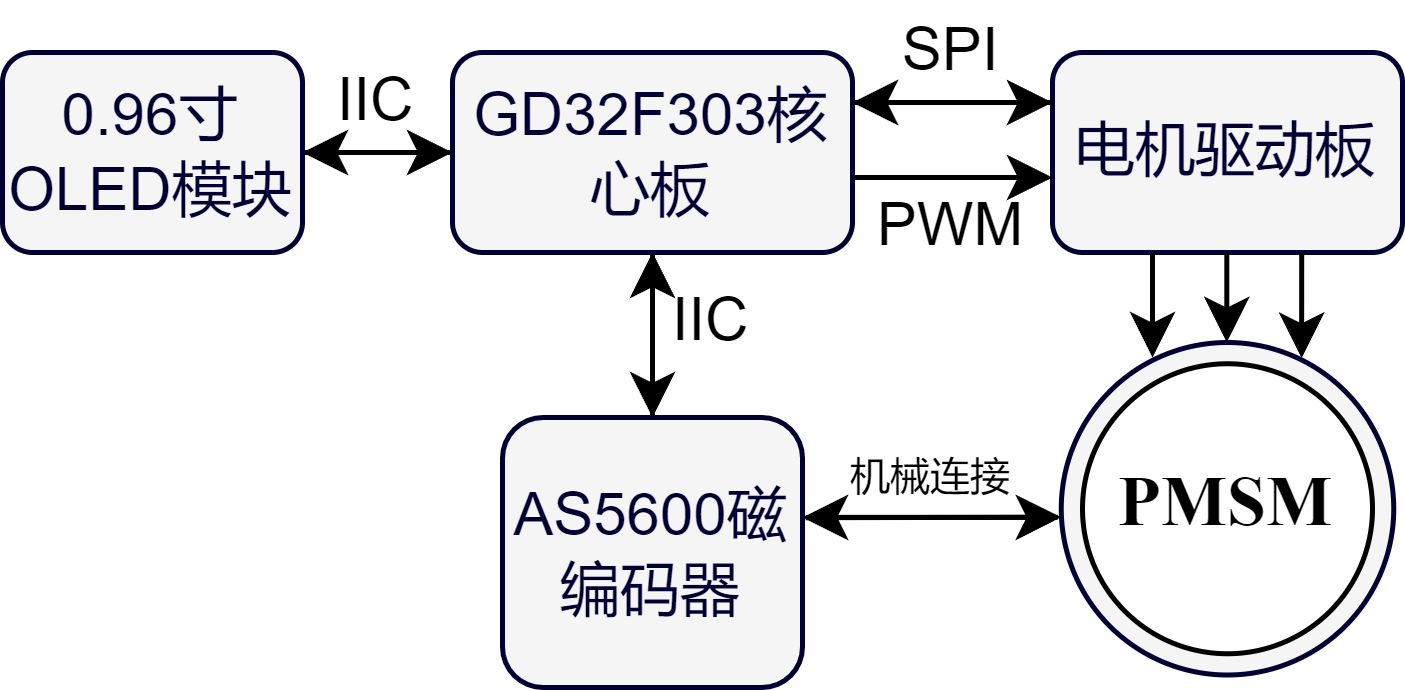

The diagram above was exported from draw.io. Its source (the exported page's mxGraphModel, read from the mxfile embedded in the PNG):
<mxGraphModel dx="434" dy="255" grid="1" gridSize="1" guides="1" tooltips="1" connect="1" arrows="1" fold="1" page="1" pageScale="1" pageWidth="827" pageHeight="1169" math="0" shadow="0">
  <root>
    <mxCell id="0" />
    <mxCell id="1" parent="0" />
    <mxCell id="dafcKBR157rRY-0c37Ht-7" style="edgeStyle=orthogonalEdgeStyle;rounded=0;orthogonalLoop=1;jettySize=auto;html=1;entryX=1;entryY=0.5;entryDx=0;entryDy=0;" parent="1" source="dafcKBR157rRY-0c37Ht-2" target="dafcKBR157rRY-0c37Ht-4" edge="1">
      <mxGeometry relative="1" as="geometry" />
    </mxCell>
    <mxCell id="dafcKBR157rRY-0c37Ht-24" style="edgeStyle=orthogonalEdgeStyle;rounded=0;orthogonalLoop=1;jettySize=auto;html=1;entryX=0.5;entryY=0;entryDx=0;entryDy=0;" parent="1" source="dafcKBR157rRY-0c37Ht-2" target="dafcKBR157rRY-0c37Ht-22" edge="1">
      <mxGeometry relative="1" as="geometry" />
    </mxCell>
    <mxCell id="dafcKBR157rRY-0c37Ht-2" value="&lt;font color=&quot;#000033&quot;&gt;GD32F303核心板&lt;/font&gt;" style="rounded=1;whiteSpace=wrap;html=1;fillColor=#f5f5f5;fontColor=#333333;strokeColor=#000033;" parent="1" vertex="1">
      <mxGeometry x="320" y="160" width="80" height="40" as="geometry" />
    </mxCell>
    <mxCell id="dafcKBR157rRY-0c37Ht-3" value="&lt;font color=&quot;#000033&quot;&gt;电机驱动板&lt;/font&gt;" style="rounded=1;whiteSpace=wrap;html=1;fillColor=#f5f5f5;fontColor=#333333;strokeColor=#000033;" parent="1" vertex="1">
      <mxGeometry x="440" y="160" width="70" height="40" as="geometry" />
    </mxCell>
    <mxCell id="dafcKBR157rRY-0c37Ht-6" style="edgeStyle=orthogonalEdgeStyle;rounded=0;orthogonalLoop=1;jettySize=auto;html=1;" parent="1" source="dafcKBR157rRY-0c37Ht-4" edge="1">
      <mxGeometry relative="1" as="geometry">
        <mxPoint x="320" y="180" as="targetPoint" />
      </mxGeometry>
    </mxCell>
    <mxCell id="dafcKBR157rRY-0c37Ht-4" value="&lt;font color=&quot;#000033&quot;&gt;0.96寸OLED模块&lt;/font&gt;" style="rounded=1;whiteSpace=wrap;html=1;fillColor=#f5f5f5;fontColor=#333333;strokeColor=#000033;" parent="1" vertex="1">
      <mxGeometry x="230" y="160" width="60" height="40" as="geometry" />
    </mxCell>
    <mxCell id="dafcKBR157rRY-0c37Ht-8" value="IIC" style="text;html=1;align=center;verticalAlign=middle;whiteSpace=wrap;rounded=0;" parent="1" vertex="1">
      <mxGeometry x="285" y="160" width="40" height="20" as="geometry" />
    </mxCell>
    <mxCell id="dafcKBR157rRY-0c37Ht-9" value="SPI" style="text;html=1;align=center;verticalAlign=middle;whiteSpace=wrap;rounded=0;" parent="1" vertex="1">
      <mxGeometry x="400" y="150" width="40" height="20" as="geometry" />
    </mxCell>
    <mxCell id="dafcKBR157rRY-0c37Ht-14" value="" style="endArrow=classic;html=1;rounded=0;" parent="1" edge="1">
      <mxGeometry width="50" height="50" relative="1" as="geometry">
        <mxPoint x="400" y="170" as="sourcePoint" />
        <mxPoint x="440" y="170" as="targetPoint" />
      </mxGeometry>
    </mxCell>
    <mxCell id="dafcKBR157rRY-0c37Ht-15" value="" style="endArrow=classic;html=1;rounded=0;entryX=1;entryY=0.25;entryDx=0;entryDy=0;exitX=0;exitY=0.25;exitDx=0;exitDy=0;" parent="1" source="dafcKBR157rRY-0c37Ht-3" target="dafcKBR157rRY-0c37Ht-2" edge="1">
      <mxGeometry width="50" height="50" relative="1" as="geometry">
        <mxPoint x="445" y="140" as="sourcePoint" />
        <mxPoint x="505" y="140" as="targetPoint" />
      </mxGeometry>
    </mxCell>
    <mxCell id="dafcKBR157rRY-0c37Ht-20" value="" style="endArrow=classic;html=1;rounded=0;" parent="1" edge="1">
      <mxGeometry width="50" height="50" relative="1" as="geometry">
        <mxPoint x="400" y="185" as="sourcePoint" />
        <mxPoint x="440" y="185" as="targetPoint" />
      </mxGeometry>
    </mxCell>
    <mxCell id="dafcKBR157rRY-0c37Ht-21" value="PWM" style="text;html=1;align=center;verticalAlign=middle;whiteSpace=wrap;rounded=0;" parent="1" vertex="1">
      <mxGeometry x="400" y="185" width="40" height="20" as="geometry" />
    </mxCell>
    <mxCell id="dafcKBR157rRY-0c37Ht-23" style="edgeStyle=orthogonalEdgeStyle;rounded=0;orthogonalLoop=1;jettySize=auto;html=1;entryX=0.5;entryY=1;entryDx=0;entryDy=0;" parent="1" source="dafcKBR157rRY-0c37Ht-22" target="dafcKBR157rRY-0c37Ht-2" edge="1">
      <mxGeometry relative="1" as="geometry" />
    </mxCell>
    <mxCell id="dafcKBR157rRY-0c37Ht-22" value="&lt;font color=&quot;#000033&quot;&gt;AS5600磁编码器&lt;/font&gt;" style="rounded=1;whiteSpace=wrap;html=1;fillColor=#f5f5f5;fontColor=#333333;strokeColor=#000033;" parent="1" vertex="1">
      <mxGeometry x="330" y="233" width="60" height="54" as="geometry" />
    </mxCell>
    <mxCell id="dafcKBR157rRY-0c37Ht-25" value="IIC" style="text;html=1;align=center;verticalAlign=middle;whiteSpace=wrap;rounded=0;" parent="1" vertex="1">
      <mxGeometry x="352" y="204" width="40" height="20" as="geometry" />
    </mxCell>
    <mxCell id="HZIrPmKIbMRzgSVx-FmT-3" value="" style="group" vertex="1" connectable="0" parent="1">
      <mxGeometry x="441.75" y="218" width="66.5" height="66.5" as="geometry" />
    </mxCell>
    <mxCell id="HZIrPmKIbMRzgSVx-FmT-1" value="" style="ellipse;whiteSpace=wrap;html=1;aspect=fixed;fillColor=#f5f5f5;fontColor=#333333;strokeColor=#000033;" vertex="1" parent="HZIrPmKIbMRzgSVx-FmT-3">
      <mxGeometry width="66.5" height="66.5" as="geometry" />
    </mxCell>
    <mxCell id="HZIrPmKIbMRzgSVx-FmT-2" value="&lt;b&gt;&lt;font style=&quot;font-size: 14px;&quot; face=&quot;Times New Roman&quot;&gt;PMSM&lt;/font&gt;&lt;/b&gt;" style="ellipse;whiteSpace=wrap;html=1;aspect=fixed;" vertex="1" parent="HZIrPmKIbMRzgSVx-FmT-3">
      <mxGeometry x="4.25" y="4.25" width="58" height="58" as="geometry" />
    </mxCell>
    <mxCell id="HZIrPmKIbMRzgSVx-FmT-5" value="" style="endArrow=classic;html=1;rounded=0;" edge="1" parent="1">
      <mxGeometry width="50" height="50" relative="1" as="geometry">
        <mxPoint x="474.86" y="200" as="sourcePoint" />
        <mxPoint x="474.86" y="218" as="targetPoint" />
      </mxGeometry>
    </mxCell>
    <mxCell id="HZIrPmKIbMRzgSVx-FmT-8" value="" style="endArrow=classic;html=1;rounded=0;exitX=0.712;exitY=0.996;exitDx=0;exitDy=0;exitPerimeter=0;entryX=0.723;entryY=0.047;entryDx=0;entryDy=0;entryPerimeter=0;" edge="1" parent="1" source="dafcKBR157rRY-0c37Ht-3" target="HZIrPmKIbMRzgSVx-FmT-1">
      <mxGeometry width="50" height="50" relative="1" as="geometry">
        <mxPoint x="495.58000000000004" y="199.99999999999997" as="sourcePoint" />
        <mxPoint x="495.5485" y="225.52900000000002" as="targetPoint" />
      </mxGeometry>
    </mxCell>
    <mxCell id="HZIrPmKIbMRzgSVx-FmT-9" value="" style="endArrow=classic;html=1;rounded=0;exitX=0.712;exitY=0.996;exitDx=0;exitDy=0;exitPerimeter=0;entryX=0.723;entryY=0.047;entryDx=0;entryDy=0;entryPerimeter=0;" edge="1" parent="1">
      <mxGeometry width="50" height="50" relative="1" as="geometry">
        <mxPoint x="460" y="200" as="sourcePoint" />
        <mxPoint x="460" y="221" as="targetPoint" />
      </mxGeometry>
    </mxCell>
    <mxCell id="HZIrPmKIbMRzgSVx-FmT-12" value="&lt;font style=&quot;font-size: 8px;&quot;&gt;机械连接&lt;/font&gt;" style="text;html=1;align=center;verticalAlign=middle;whiteSpace=wrap;rounded=0;" vertex="1" parent="1">
      <mxGeometry x="388" y="234" width="56" height="20" as="geometry" />
    </mxCell>
    <mxCell id="HZIrPmKIbMRzgSVx-FmT-20" value="" style="endArrow=classic;html=1;rounded=0;entryX=-0.01;entryY=0.525;entryDx=0;entryDy=0;entryPerimeter=0;" edge="1" parent="1">
      <mxGeometry width="50" height="50" relative="1" as="geometry">
        <mxPoint x="390.67" y="253.04" as="sourcePoint" />
        <mxPoint x="441.75499999999994" y="252.95249999999996" as="targetPoint" />
      </mxGeometry>
    </mxCell>
    <mxCell id="HZIrPmKIbMRzgSVx-FmT-21" value="" style="endArrow=classic;html=1;rounded=0;" edge="1" parent="1">
      <mxGeometry width="50" height="50" relative="1" as="geometry">
        <mxPoint x="441" y="252.97" as="sourcePoint" />
        <mxPoint x="390" y="252.97" as="targetPoint" />
      </mxGeometry>
    </mxCell>
  </root>
</mxGraphModel>